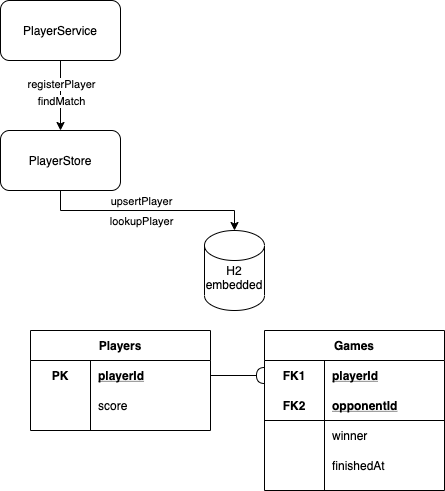

The diagram above was exported from draw.io. Its source (the exported page's mxGraphModel, read from the mxfile embedded in the PNG):
<mxGraphModel dx="1186" dy="773" grid="1" gridSize="10" guides="1" tooltips="1" connect="1" arrows="1" fold="1" page="1" pageScale="1" pageWidth="827" pageHeight="1169" math="0" shadow="0">
  <root>
    <mxCell id="0" />
    <mxCell id="1" parent="0" />
    <mxCell id="qXZvhF3aX22UFHZqXTj--1" value="&lt;br&gt;H2&lt;br&gt;embedded" style="shape=cylinder2;whiteSpace=wrap;html=1;boundedLbl=1;backgroundOutline=1;size=15;" vertex="1" parent="1">
      <mxGeometry x="384" y="260" width="60" height="80" as="geometry" />
    </mxCell>
    <mxCell id="qXZvhF3aX22UFHZqXTj--3" style="edgeStyle=orthogonalEdgeStyle;rounded=0;orthogonalLoop=1;jettySize=auto;html=1;exitX=0.5;exitY=1;exitDx=0;exitDy=0;" edge="1" parent="1" source="qXZvhF3aX22UFHZqXTj--2" target="qXZvhF3aX22UFHZqXTj--1">
      <mxGeometry relative="1" as="geometry" />
    </mxCell>
    <mxCell id="qXZvhF3aX22UFHZqXTj--40" value="upsertPlayer" style="edgeLabel;html=1;align=center;verticalAlign=middle;resizable=0;points=[];" vertex="1" connectable="0" parent="qXZvhF3aX22UFHZqXTj--3">
      <mxGeometry x="-0.4579" y="2" relative="1" as="geometry">
        <mxPoint x="42" y="-8" as="offset" />
      </mxGeometry>
    </mxCell>
    <mxCell id="qXZvhF3aX22UFHZqXTj--41" value="lookupPlayer" style="edgeLabel;html=1;align=center;verticalAlign=middle;resizable=0;points=[];" vertex="1" connectable="0" parent="qXZvhF3aX22UFHZqXTj--3">
      <mxGeometry x="0.0748" y="-2" relative="1" as="geometry">
        <mxPoint x="-15" y="8" as="offset" />
      </mxGeometry>
    </mxCell>
    <mxCell id="qXZvhF3aX22UFHZqXTj--2" value="PlayerStore" style="rounded=1;whiteSpace=wrap;html=1;" vertex="1" parent="1">
      <mxGeometry x="180" y="160" width="120" height="60" as="geometry" />
    </mxCell>
    <mxCell id="qXZvhF3aX22UFHZqXTj--4" value="Players" style="shape=table;startSize=30;container=1;collapsible=1;childLayout=tableLayout;fixedRows=1;rowLines=0;fontStyle=1;align=center;resizeLast=1;" vertex="1" parent="1">
      <mxGeometry x="210" y="360" width="180" height="100" as="geometry" />
    </mxCell>
    <mxCell id="qXZvhF3aX22UFHZqXTj--5" value="" style="shape=partialRectangle;collapsible=0;dropTarget=0;pointerEvents=0;fillColor=none;top=0;left=0;bottom=0;right=0;points=[[0,0.5],[1,0.5]];portConstraint=eastwest;" vertex="1" parent="qXZvhF3aX22UFHZqXTj--4">
      <mxGeometry y="30" width="180" height="30" as="geometry" />
    </mxCell>
    <mxCell id="qXZvhF3aX22UFHZqXTj--6" value="PK" style="shape=partialRectangle;connectable=0;fillColor=none;top=0;left=0;bottom=0;right=0;fontStyle=1;overflow=hidden;" vertex="1" parent="qXZvhF3aX22UFHZqXTj--5">
      <mxGeometry width="60" height="30" as="geometry" />
    </mxCell>
    <mxCell id="qXZvhF3aX22UFHZqXTj--7" value="playerId" style="shape=partialRectangle;connectable=0;fillColor=none;top=0;left=0;bottom=0;right=0;align=left;spacingLeft=6;fontStyle=5;overflow=hidden;" vertex="1" parent="qXZvhF3aX22UFHZqXTj--5">
      <mxGeometry x="60" width="120" height="30" as="geometry" />
    </mxCell>
    <mxCell id="qXZvhF3aX22UFHZqXTj--11" value="" style="shape=partialRectangle;collapsible=0;dropTarget=0;pointerEvents=0;fillColor=none;top=0;left=0;bottom=0;right=0;points=[[0,0.5],[1,0.5]];portConstraint=eastwest;" vertex="1" parent="qXZvhF3aX22UFHZqXTj--4">
      <mxGeometry y="60" width="180" height="30" as="geometry" />
    </mxCell>
    <mxCell id="qXZvhF3aX22UFHZqXTj--12" value="" style="shape=partialRectangle;connectable=0;fillColor=none;top=0;left=0;bottom=0;right=0;editable=1;overflow=hidden;" vertex="1" parent="qXZvhF3aX22UFHZqXTj--11">
      <mxGeometry width="60" height="30" as="geometry" />
    </mxCell>
    <mxCell id="qXZvhF3aX22UFHZqXTj--13" value="score" style="shape=partialRectangle;connectable=0;fillColor=none;top=0;left=0;bottom=0;right=0;align=left;spacingLeft=6;overflow=hidden;" vertex="1" parent="qXZvhF3aX22UFHZqXTj--11">
      <mxGeometry x="60" width="120" height="30" as="geometry" />
    </mxCell>
    <mxCell id="qXZvhF3aX22UFHZqXTj--25" value="Games" style="shape=table;startSize=30;container=1;collapsible=1;childLayout=tableLayout;fixedRows=1;rowLines=0;fontStyle=1;align=center;resizeLast=1;" vertex="1" parent="1">
      <mxGeometry x="444" y="360" width="180" height="160" as="geometry" />
    </mxCell>
    <mxCell id="qXZvhF3aX22UFHZqXTj--26" value="" style="shape=partialRectangle;collapsible=0;dropTarget=0;pointerEvents=0;fillColor=none;top=0;left=0;bottom=0;right=0;points=[[0,0.5],[1,0.5]];portConstraint=eastwest;" vertex="1" parent="qXZvhF3aX22UFHZqXTj--25">
      <mxGeometry y="30" width="180" height="30" as="geometry" />
    </mxCell>
    <mxCell id="qXZvhF3aX22UFHZqXTj--27" value="FK1" style="shape=partialRectangle;connectable=0;fillColor=none;top=0;left=0;bottom=0;right=0;fontStyle=1;overflow=hidden;" vertex="1" parent="qXZvhF3aX22UFHZqXTj--26">
      <mxGeometry width="60" height="30" as="geometry" />
    </mxCell>
    <mxCell id="qXZvhF3aX22UFHZqXTj--28" value="playerId" style="shape=partialRectangle;connectable=0;fillColor=none;top=0;left=0;bottom=0;right=0;align=left;spacingLeft=6;fontStyle=5;overflow=hidden;" vertex="1" parent="qXZvhF3aX22UFHZqXTj--26">
      <mxGeometry x="60" width="120" height="30" as="geometry" />
    </mxCell>
    <mxCell id="qXZvhF3aX22UFHZqXTj--29" value="" style="shape=partialRectangle;collapsible=0;dropTarget=0;pointerEvents=0;fillColor=none;top=0;left=0;bottom=1;right=0;points=[[0,0.5],[1,0.5]];portConstraint=eastwest;" vertex="1" parent="qXZvhF3aX22UFHZqXTj--25">
      <mxGeometry y="60" width="180" height="30" as="geometry" />
    </mxCell>
    <mxCell id="qXZvhF3aX22UFHZqXTj--30" value="FK2" style="shape=partialRectangle;connectable=0;fillColor=none;top=0;left=0;bottom=0;right=0;fontStyle=1;overflow=hidden;" vertex="1" parent="qXZvhF3aX22UFHZqXTj--29">
      <mxGeometry width="60" height="30" as="geometry" />
    </mxCell>
    <mxCell id="qXZvhF3aX22UFHZqXTj--31" value="opponentId" style="shape=partialRectangle;connectable=0;fillColor=none;top=0;left=0;bottom=0;right=0;align=left;spacingLeft=6;fontStyle=5;overflow=hidden;" vertex="1" parent="qXZvhF3aX22UFHZqXTj--29">
      <mxGeometry x="60" width="120" height="30" as="geometry" />
    </mxCell>
    <mxCell id="qXZvhF3aX22UFHZqXTj--32" value="" style="shape=partialRectangle;collapsible=0;dropTarget=0;pointerEvents=0;fillColor=none;top=0;left=0;bottom=0;right=0;points=[[0,0.5],[1,0.5]];portConstraint=eastwest;" vertex="1" parent="qXZvhF3aX22UFHZqXTj--25">
      <mxGeometry y="90" width="180" height="30" as="geometry" />
    </mxCell>
    <mxCell id="qXZvhF3aX22UFHZqXTj--33" value="" style="shape=partialRectangle;connectable=0;fillColor=none;top=0;left=0;bottom=0;right=0;editable=1;overflow=hidden;" vertex="1" parent="qXZvhF3aX22UFHZqXTj--32">
      <mxGeometry width="60" height="30" as="geometry" />
    </mxCell>
    <mxCell id="qXZvhF3aX22UFHZqXTj--34" value="winner" style="shape=partialRectangle;connectable=0;fillColor=none;top=0;left=0;bottom=0;right=0;align=left;spacingLeft=6;overflow=hidden;" vertex="1" parent="qXZvhF3aX22UFHZqXTj--32">
      <mxGeometry x="60" width="120" height="30" as="geometry" />
    </mxCell>
    <mxCell id="qXZvhF3aX22UFHZqXTj--35" value="" style="shape=partialRectangle;collapsible=0;dropTarget=0;pointerEvents=0;fillColor=none;top=0;left=0;bottom=0;right=0;points=[[0,0.5],[1,0.5]];portConstraint=eastwest;" vertex="1" parent="qXZvhF3aX22UFHZqXTj--25">
      <mxGeometry y="120" width="180" height="30" as="geometry" />
    </mxCell>
    <mxCell id="qXZvhF3aX22UFHZqXTj--36" value="" style="shape=partialRectangle;connectable=0;fillColor=none;top=0;left=0;bottom=0;right=0;editable=1;overflow=hidden;" vertex="1" parent="qXZvhF3aX22UFHZqXTj--35">
      <mxGeometry width="60" height="30" as="geometry" />
    </mxCell>
    <mxCell id="qXZvhF3aX22UFHZqXTj--37" value="finishedAt" style="shape=partialRectangle;connectable=0;fillColor=none;top=0;left=0;bottom=0;right=0;align=left;spacingLeft=6;overflow=hidden;" vertex="1" parent="qXZvhF3aX22UFHZqXTj--35">
      <mxGeometry x="60" width="120" height="30" as="geometry" />
    </mxCell>
    <mxCell id="qXZvhF3aX22UFHZqXTj--38" style="edgeStyle=orthogonalEdgeStyle;rounded=0;orthogonalLoop=1;jettySize=auto;html=1;exitX=1;exitY=0.5;exitDx=0;exitDy=0;entryX=0;entryY=0.5;entryDx=0;entryDy=0;endArrow=halfCircle;endFill=0;" edge="1" parent="1" source="qXZvhF3aX22UFHZqXTj--5" target="qXZvhF3aX22UFHZqXTj--26">
      <mxGeometry relative="1" as="geometry" />
    </mxCell>
    <mxCell id="qXZvhF3aX22UFHZqXTj--42" style="edgeStyle=orthogonalEdgeStyle;rounded=0;orthogonalLoop=1;jettySize=auto;html=1;exitX=0.5;exitY=1;exitDx=0;exitDy=0;entryX=0.5;entryY=0;entryDx=0;entryDy=0;endArrow=classic;endFill=1;" edge="1" parent="1" source="qXZvhF3aX22UFHZqXTj--39" target="qXZvhF3aX22UFHZqXTj--2">
      <mxGeometry relative="1" as="geometry" />
    </mxCell>
    <mxCell id="qXZvhF3aX22UFHZqXTj--43" value="registerPlayer" style="edgeLabel;html=1;align=center;verticalAlign=middle;resizable=0;points=[];" vertex="1" connectable="0" parent="qXZvhF3aX22UFHZqXTj--42">
      <mxGeometry x="-0.3429" relative="1" as="geometry">
        <mxPoint as="offset" />
      </mxGeometry>
    </mxCell>
    <mxCell id="qXZvhF3aX22UFHZqXTj--39" value="PlayerService" style="rounded=1;whiteSpace=wrap;html=1;" vertex="1" parent="1">
      <mxGeometry x="180" y="30" width="120" height="60" as="geometry" />
    </mxCell>
    <mxCell id="qXZvhF3aX22UFHZqXTj--44" value="findMatch" style="edgeLabel;html=1;align=center;verticalAlign=middle;resizable=0;points=[];" vertex="1" connectable="0" parent="1">
      <mxGeometry x="240" y="130" as="geometry" />
    </mxCell>
  </root>
</mxGraphModel>